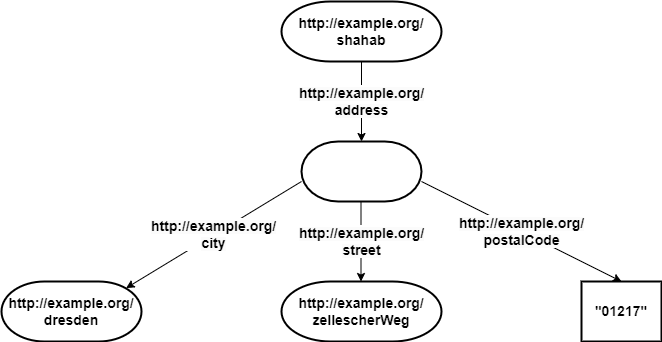

The diagram above was exported from draw.io. Its source (the exported page's mxGraphModel, read from the mxfile embedded in the PNG):
<mxGraphModel dx="1434" dy="745" grid="1" gridSize="10" guides="1" tooltips="1" connect="1" arrows="1" fold="1" page="1" pageScale="1" pageWidth="850" pageHeight="1100" math="0" shadow="0">
  <root>
    <mxCell id="0" />
    <mxCell id="1" parent="0" />
    <mxCell id="D2EejiDGK2Tbfz0WXctw-20" value="&lt;b style=&quot;border-color: var(--border-color);&quot;&gt;&lt;font style=&quot;border-color: var(--border-color); font-size: 14px;&quot;&gt;http://example.org/&lt;br&gt;shahab&lt;/font&gt;&lt;/b&gt;" style="strokeWidth=2;html=1;shape=mxgraph.flowchart.terminator;whiteSpace=wrap;" vertex="1" parent="1">
      <mxGeometry x="500" y="460" width="160" height="60" as="geometry" />
    </mxCell>
    <mxCell id="D2EejiDGK2Tbfz0WXctw-21" value="" style="strokeWidth=2;html=1;shape=mxgraph.flowchart.terminator;whiteSpace=wrap;" vertex="1" parent="1">
      <mxGeometry x="520" y="600" width="120" height="60" as="geometry" />
    </mxCell>
    <mxCell id="D2EejiDGK2Tbfz0WXctw-24" value="&lt;b style=&quot;border-color: var(--border-color);&quot;&gt;&lt;font style=&quot;border-color: var(--border-color); font-size: 14px;&quot;&gt;&quot;01217&quot;&lt;/font&gt;&lt;/b&gt;&lt;b&gt;&lt;font style=&quot;font-size: 14px;&quot;&gt;&lt;br&gt;&lt;/font&gt;&lt;/b&gt;" style="rounded=0;whiteSpace=wrap;html=1;strokeWidth=2;" vertex="1" parent="1">
      <mxGeometry x="800" y="740" width="80" height="60" as="geometry" />
    </mxCell>
    <mxCell id="D2EejiDGK2Tbfz0WXctw-25" value="&lt;b style=&quot;border-color: var(--border-color);&quot;&gt;&lt;font style=&quot;border-color: var(--border-color); font-size: 14px;&quot;&gt;http://example.org/&lt;br&gt;dresden&lt;/font&gt;&lt;/b&gt;" style="strokeWidth=2;html=1;shape=mxgraph.flowchart.terminator;whiteSpace=wrap;" vertex="1" parent="1">
      <mxGeometry x="220" y="740" width="140" height="60" as="geometry" />
    </mxCell>
    <mxCell id="D2EejiDGK2Tbfz0WXctw-27" value="&lt;b style=&quot;border-color: var(--border-color); color: rgb(0, 0, 0); font-family: Helvetica; font-size: 12px; font-style: normal; font-variant-ligatures: normal; font-variant-caps: normal; letter-spacing: normal; orphans: 2; text-align: center; text-indent: 0px; text-transform: none; widows: 2; word-spacing: 0px; -webkit-text-stroke-width: 0px; background-color: rgb(251, 251, 251); text-decoration-thickness: initial; text-decoration-style: initial; text-decoration-color: initial;&quot;&gt;&lt;font style=&quot;border-color: var(--border-color); font-size: 14px;&quot;&gt;http://example.org/&lt;br&gt;address&lt;/font&gt;&lt;/b&gt;" style="endArrow=classic;html=1;rounded=0;exitX=0.5;exitY=1;exitDx=0;exitDy=0;exitPerimeter=0;" edge="1" parent="1" source="D2EejiDGK2Tbfz0WXctw-20">
      <mxGeometry width="50" height="50" relative="1" as="geometry">
        <mxPoint x="90" y="570" as="sourcePoint" />
        <mxPoint x="580" y="600" as="targetPoint" />
        <Array as="points">
          <mxPoint x="580" y="550" />
        </Array>
        <mxPoint as="offset" />
      </mxGeometry>
    </mxCell>
    <mxCell id="D2EejiDGK2Tbfz0WXctw-26" value="&lt;b style=&quot;border-color: var(--border-color);&quot;&gt;&lt;font style=&quot;border-color: var(--border-color); font-size: 14px;&quot;&gt;http://example.org/&lt;br&gt;zellescherWeg&lt;/font&gt;&lt;/b&gt;" style="strokeWidth=2;html=1;shape=mxgraph.flowchart.terminator;whiteSpace=wrap;" vertex="1" parent="1">
      <mxGeometry x="500" y="740" width="160" height="60" as="geometry" />
    </mxCell>
    <mxCell id="D2EejiDGK2Tbfz0WXctw-35" value="&lt;b style=&quot;border-color: var(--border-color); color: rgb(0, 0, 0); font-family: Helvetica; font-size: 12px; font-style: normal; font-variant-ligatures: normal; font-variant-caps: normal; letter-spacing: normal; orphans: 2; text-align: center; text-indent: 0px; text-transform: none; widows: 2; word-spacing: 0px; -webkit-text-stroke-width: 0px; background-color: rgb(251, 251, 251); text-decoration-thickness: initial; text-decoration-style: initial; text-decoration-color: initial;&quot;&gt;&lt;font style=&quot;border-color: var(--border-color); font-size: 14px;&quot;&gt;http://example.org/&lt;br&gt;street&lt;/font&gt;&lt;/b&gt;" style="endArrow=classic;html=1;rounded=0;exitX=0.5;exitY=1;exitDx=0;exitDy=0;exitPerimeter=0;" edge="1" parent="1">
      <mxGeometry width="50" height="50" relative="1" as="geometry">
        <mxPoint x="579.5" y="660" as="sourcePoint" />
        <mxPoint x="579.5" y="740" as="targetPoint" />
        <Array as="points">
          <mxPoint x="579.5" y="690" />
        </Array>
      </mxGeometry>
    </mxCell>
    <mxCell id="D2EejiDGK2Tbfz0WXctw-36" value="&lt;b style=&quot;border-color: var(--border-color); color: rgb(0, 0, 0); font-family: Helvetica; font-size: 12px; font-style: normal; font-variant-ligatures: normal; font-variant-caps: normal; letter-spacing: normal; orphans: 2; text-align: center; text-indent: 0px; text-transform: none; widows: 2; word-spacing: 0px; -webkit-text-stroke-width: 0px; background-color: rgb(251, 251, 251); text-decoration-thickness: initial; text-decoration-style: initial; text-decoration-color: initial;&quot;&gt;&lt;font style=&quot;border-color: var(--border-color); font-size: 14px;&quot;&gt;http://example.org/&lt;br&gt;city&lt;br&gt;&lt;/font&gt;&lt;/b&gt;" style="endArrow=classic;html=1;rounded=0;entryX=0.89;entryY=0.11;entryDx=0;entryDy=0;entryPerimeter=0;" edge="1" parent="1" target="D2EejiDGK2Tbfz0WXctw-25">
      <mxGeometry x="0.0046" width="50" height="50" relative="1" as="geometry">
        <mxPoint x="520" y="640" as="sourcePoint" />
        <mxPoint x="420" y="750" as="targetPoint" />
        <Array as="points" />
        <mxPoint as="offset" />
      </mxGeometry>
    </mxCell>
    <mxCell id="D2EejiDGK2Tbfz0WXctw-37" value="&lt;b style=&quot;border-color: var(--border-color); color: rgb(0, 0, 0); font-family: Helvetica; font-size: 12px; font-style: normal; font-variant-ligatures: normal; font-variant-caps: normal; letter-spacing: normal; orphans: 2; text-align: center; text-indent: 0px; text-transform: none; widows: 2; word-spacing: 0px; -webkit-text-stroke-width: 0px; background-color: rgb(251, 251, 251); text-decoration-thickness: initial; text-decoration-style: initial; text-decoration-color: initial;&quot;&gt;&lt;font style=&quot;border-color: var(--border-color); font-size: 14px;&quot;&gt;http://example.org/&lt;br&gt;postalCode&lt;/font&gt;&lt;/b&gt;" style="endArrow=classic;html=1;rounded=0;entryX=0.5;entryY=0;entryDx=0;entryDy=0;" edge="1" parent="1" target="D2EejiDGK2Tbfz0WXctw-24">
      <mxGeometry width="50" height="50" relative="1" as="geometry">
        <mxPoint x="640" y="640" as="sourcePoint" />
        <mxPoint x="750" y="740" as="targetPoint" />
        <Array as="points" />
      </mxGeometry>
    </mxCell>
  </root>
</mxGraphModel>